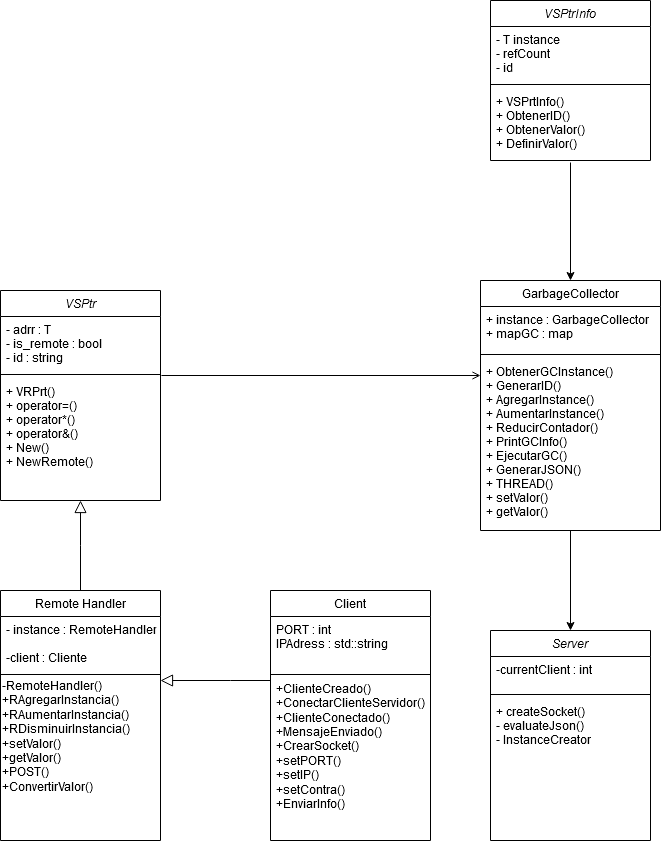

The diagram above was exported from draw.io. Its source (the exported page's mxGraphModel, read from the mxfile embedded in the PNG):
<mxGraphModel dx="1422" dy="763" grid="1" gridSize="10" guides="1" tooltips="1" connect="1" arrows="1" fold="1" page="1" pageScale="1" pageWidth="827" pageHeight="1169" background="#FFFFFF" math="0" shadow="0">
  <root>
    <mxCell id="WIyWlLk6GJQsqaUBKTNV-0" />
    <mxCell id="WIyWlLk6GJQsqaUBKTNV-1" parent="WIyWlLk6GJQsqaUBKTNV-0" />
    <mxCell id="zkfFHV4jXpPFQw0GAbJ--12" value="" style="endArrow=block;endSize=10;endFill=0;shadow=0;strokeWidth=1;rounded=0;edgeStyle=elbowEdgeStyle;elbow=vertical;" parent="WIyWlLk6GJQsqaUBKTNV-1" source="zkfFHV4jXpPFQw0GAbJ--6" target="zkfFHV4jXpPFQw0GAbJ--0" edge="1">
      <mxGeometry width="160" relative="1" as="geometry">
        <mxPoint x="140" y="453" as="sourcePoint" />
        <mxPoint x="140" y="453" as="targetPoint" />
      </mxGeometry>
    </mxCell>
    <mxCell id="zkfFHV4jXpPFQw0GAbJ--16" value="" style="endArrow=block;endSize=10;endFill=0;shadow=0;strokeWidth=1;rounded=0;edgeStyle=elbowEdgeStyle;elbow=vertical;" parent="WIyWlLk6GJQsqaUBKTNV-1" source="zkfFHV4jXpPFQw0GAbJ--13" edge="1">
      <mxGeometry width="160" relative="1" as="geometry">
        <mxPoint x="150" y="623" as="sourcePoint" />
        <mxPoint x="220" y="700" as="targetPoint" />
        <Array as="points">
          <mxPoint x="290" y="700" />
        </Array>
      </mxGeometry>
    </mxCell>
    <mxCell id="zkfFHV4jXpPFQw0GAbJ--26" value="" style="endArrow=open;shadow=0;strokeWidth=1;strokeColor=#000000;rounded=0;endFill=1;edgeStyle=elbowEdgeStyle;elbow=vertical;exitX=1.006;exitY=-0.025;exitDx=0;exitDy=0;exitPerimeter=0;" parent="WIyWlLk6GJQsqaUBKTNV-1" source="zkfFHV4jXpPFQw0GAbJ--5" target="zkfFHV4jXpPFQw0GAbJ--17" edge="1">
      <mxGeometry x="0.5" y="41" relative="1" as="geometry">
        <mxPoint x="240" y="400" as="sourcePoint" />
        <mxPoint x="480" y="442" as="targetPoint" />
        <mxPoint x="-40" y="32" as="offset" />
        <Array as="points">
          <mxPoint x="310" y="395" />
          <mxPoint x="430" y="400" />
        </Array>
      </mxGeometry>
    </mxCell>
    <mxCell id="zkfFHV4jXpPFQw0GAbJ--6" value="Remote Handler" style="swimlane;fontStyle=0;align=center;verticalAlign=top;childLayout=stackLayout;horizontal=1;startSize=26;horizontalStack=0;resizeParent=1;resizeLast=0;collapsible=1;marginBottom=0;rounded=0;shadow=0;strokeWidth=1;" parent="WIyWlLk6GJQsqaUBKTNV-1" vertex="1">
      <mxGeometry x="60" y="610" width="160" height="250" as="geometry">
        <mxRectangle x="130" y="380" width="160" height="26" as="alternateBounds" />
      </mxGeometry>
    </mxCell>
    <mxCell id="zkfFHV4jXpPFQw0GAbJ--7" value="- instance : RemoteHandler&#10;&#10;-client : Cliente&#10;" style="text;align=left;verticalAlign=top;spacingLeft=4;spacingRight=4;overflow=hidden;rotatable=0;points=[[0,0.5],[1,0.5]];portConstraint=eastwest;" parent="zkfFHV4jXpPFQw0GAbJ--6" vertex="1">
      <mxGeometry y="26" width="160" height="54" as="geometry" />
    </mxCell>
    <mxCell id="zkfFHV4jXpPFQw0GAbJ--9" value="" style="line;html=1;strokeWidth=1;align=left;verticalAlign=middle;spacingTop=-1;spacingLeft=3;spacingRight=3;rotatable=0;labelPosition=right;points=[];portConstraint=eastwest;" parent="zkfFHV4jXpPFQw0GAbJ--6" vertex="1">
      <mxGeometry y="80" width="160" height="8" as="geometry" />
    </mxCell>
    <mxCell id="jdGoI2FzGYrUcoUlySk8-3" value="&lt;div align=&quot;left&quot;&gt;-RemoteHandler()&lt;/div&gt;&lt;div align=&quot;left&quot;&gt;+RAgregarInstancia()&lt;/div&gt;&lt;div align=&quot;left&quot;&gt;+RAumentarInstancia()&lt;/div&gt;&lt;div align=&quot;left&quot;&gt;+RDisminuirInstancia()&lt;/div&gt;&lt;div align=&quot;left&quot;&gt;+setValor()&lt;/div&gt;&lt;div align=&quot;left&quot;&gt;+getValor()&lt;/div&gt;&lt;div align=&quot;left&quot;&gt;+POST()&lt;/div&gt;&lt;div align=&quot;left&quot;&gt;+ConvertirValor()&lt;/div&gt;&lt;div align=&quot;left&quot;&gt;&lt;br&gt;&lt;/div&gt;" style="text;html=1;align=left;verticalAlign=middle;resizable=0;points=[];autosize=1;" vertex="1" parent="zkfFHV4jXpPFQw0GAbJ--6">
      <mxGeometry y="88" width="160" height="130" as="geometry" />
    </mxCell>
    <mxCell id="zkfFHV4jXpPFQw0GAbJ--13" value="Client" style="swimlane;fontStyle=0;align=center;verticalAlign=top;childLayout=stackLayout;horizontal=1;startSize=26;horizontalStack=0;resizeParent=1;resizeLast=0;collapsible=1;marginBottom=0;rounded=0;shadow=0;strokeWidth=1;" parent="WIyWlLk6GJQsqaUBKTNV-1" vertex="1">
      <mxGeometry x="330" y="610" width="160" height="250" as="geometry">
        <mxRectangle x="340" y="380" width="170" height="26" as="alternateBounds" />
      </mxGeometry>
    </mxCell>
    <mxCell id="zkfFHV4jXpPFQw0GAbJ--14" value="PORT : int&#10;IPAdress : std::string&#10;" style="text;align=left;verticalAlign=top;spacingLeft=4;spacingRight=4;overflow=hidden;rotatable=0;points=[[0,0.5],[1,0.5]];portConstraint=eastwest;" parent="zkfFHV4jXpPFQw0GAbJ--13" vertex="1">
      <mxGeometry y="26" width="160" height="54" as="geometry" />
    </mxCell>
    <mxCell id="zkfFHV4jXpPFQw0GAbJ--15" value="" style="line;html=1;strokeWidth=1;align=left;verticalAlign=middle;spacingTop=-1;spacingLeft=3;spacingRight=3;rotatable=0;labelPosition=right;points=[];portConstraint=eastwest;" parent="zkfFHV4jXpPFQw0GAbJ--13" vertex="1">
      <mxGeometry y="80" width="160" height="8" as="geometry" />
    </mxCell>
    <mxCell id="jdGoI2FzGYrUcoUlySk8-0" value="&lt;div align=&quot;left&quot;&gt;+ClienteCreado()&lt;/div&gt;&lt;div align=&quot;left&quot;&gt;+ConectarClienteServidor()&lt;/div&gt;&lt;div align=&quot;left&quot;&gt;+ClienteConectado()&lt;/div&gt;&lt;div align=&quot;left&quot;&gt;+MensajeEnviado()&lt;/div&gt;&lt;div align=&quot;left&quot;&gt;+CrearSocket()&lt;/div&gt;&lt;div align=&quot;left&quot;&gt;+setPORT()&lt;/div&gt;&lt;div align=&quot;left&quot;&gt;+setIP()&lt;/div&gt;&lt;div align=&quot;left&quot;&gt;+setContra()&lt;/div&gt;&lt;div align=&quot;left&quot;&gt;+EnviarInfo()&lt;br&gt;&lt;/div&gt;&lt;div&gt;&lt;br&gt;&lt;/div&gt;" style="text;html=1;align=center;verticalAlign=middle;resizable=0;points=[];autosize=1;" vertex="1" parent="zkfFHV4jXpPFQw0GAbJ--13">
      <mxGeometry y="88" width="160" height="150" as="geometry" />
    </mxCell>
    <mxCell id="zkfFHV4jXpPFQw0GAbJ--0" value="VSPtr" style="swimlane;fontStyle=2;align=center;verticalAlign=top;childLayout=stackLayout;horizontal=1;startSize=26;horizontalStack=0;resizeParent=1;resizeLast=0;collapsible=1;marginBottom=0;rounded=0;shadow=0;strokeWidth=1;" parent="WIyWlLk6GJQsqaUBKTNV-1" vertex="1">
      <mxGeometry x="60" y="310" width="160" height="210" as="geometry">
        <mxRectangle x="230" y="140" width="160" height="26" as="alternateBounds" />
      </mxGeometry>
    </mxCell>
    <mxCell id="zkfFHV4jXpPFQw0GAbJ--1" value="- adrr : T&#10;- is_remote : bool&#10;- id : string&#10;" style="text;align=left;verticalAlign=top;spacingLeft=4;spacingRight=4;overflow=hidden;rotatable=0;points=[[0,0.5],[1,0.5]];portConstraint=eastwest;" parent="zkfFHV4jXpPFQw0GAbJ--0" vertex="1">
      <mxGeometry y="26" width="160" height="54" as="geometry" />
    </mxCell>
    <mxCell id="zkfFHV4jXpPFQw0GAbJ--4" value="" style="line;html=1;strokeWidth=1;align=left;verticalAlign=middle;spacingTop=-1;spacingLeft=3;spacingRight=3;rotatable=0;labelPosition=right;points=[];portConstraint=eastwest;" parent="zkfFHV4jXpPFQw0GAbJ--0" vertex="1">
      <mxGeometry y="80" width="160" height="8" as="geometry" />
    </mxCell>
    <mxCell id="zkfFHV4jXpPFQw0GAbJ--5" value="+ VRPrt()&#10;+ operator=()&#10;+ operator*()&#10;+ operator&amp;()&#10;+ New()&#10;+ NewRemote()&#10;" style="text;align=left;verticalAlign=top;spacingLeft=4;spacingRight=4;overflow=hidden;rotatable=0;points=[[0,0.5],[1,0.5]];portConstraint=eastwest;" parent="zkfFHV4jXpPFQw0GAbJ--0" vertex="1">
      <mxGeometry y="88" width="160" height="122" as="geometry" />
    </mxCell>
    <mxCell id="zkfFHV4jXpPFQw0GAbJ--17" value="GarbageCollector" style="swimlane;fontStyle=0;align=center;verticalAlign=top;childLayout=stackLayout;horizontal=1;startSize=26;horizontalStack=0;resizeParent=1;resizeLast=0;collapsible=1;marginBottom=0;rounded=0;shadow=0;strokeWidth=1;" parent="WIyWlLk6GJQsqaUBKTNV-1" vertex="1">
      <mxGeometry x="540" y="300" width="180" height="250" as="geometry">
        <mxRectangle x="550" y="140" width="160" height="26" as="alternateBounds" />
      </mxGeometry>
    </mxCell>
    <mxCell id="zkfFHV4jXpPFQw0GAbJ--22" value="+ instance : GarbageCollector&#10;+ mapGC : map" style="text;align=left;verticalAlign=top;spacingLeft=4;spacingRight=4;overflow=hidden;rotatable=0;points=[[0,0.5],[1,0.5]];portConstraint=eastwest;rounded=0;shadow=0;html=0;" parent="zkfFHV4jXpPFQw0GAbJ--17" vertex="1">
      <mxGeometry y="26" width="180" height="44" as="geometry" />
    </mxCell>
    <mxCell id="zkfFHV4jXpPFQw0GAbJ--23" value="" style="line;html=1;strokeWidth=1;align=left;verticalAlign=middle;spacingTop=-1;spacingLeft=3;spacingRight=3;rotatable=0;labelPosition=right;points=[];portConstraint=eastwest;" parent="zkfFHV4jXpPFQw0GAbJ--17" vertex="1">
      <mxGeometry y="70" width="180" height="8" as="geometry" />
    </mxCell>
    <mxCell id="zkfFHV4jXpPFQw0GAbJ--25" value="+ ObtenerGCInstance()&#10;+ GenerarID()&#10;+ AgregarInstance()&#10;+ AumentarInstance()&#10;+ ReducirContador()&#10;+ PrintGCInfo()&#10;+ EjecutarGC()&#10;+ GenerarJSON()&#10;+ THREAD()&#10;+ setValor()&#10;+ getValor()&#10;" style="text;align=left;verticalAlign=top;spacingLeft=4;spacingRight=4;overflow=hidden;rotatable=0;points=[[0,0.5],[1,0.5]];portConstraint=eastwest;" parent="zkfFHV4jXpPFQw0GAbJ--17" vertex="1">
      <mxGeometry y="78" width="180" height="172" as="geometry" />
    </mxCell>
    <mxCell id="jdGoI2FzGYrUcoUlySk8-4" value="VSPtrInfo" style="swimlane;fontStyle=2;align=center;verticalAlign=top;childLayout=stackLayout;horizontal=1;startSize=26;horizontalStack=0;resizeParent=1;resizeLast=0;collapsible=1;marginBottom=0;rounded=0;shadow=0;strokeWidth=1;" vertex="1" parent="WIyWlLk6GJQsqaUBKTNV-1">
      <mxGeometry x="550" y="20" width="160" height="160" as="geometry">
        <mxRectangle x="230" y="140" width="160" height="26" as="alternateBounds" />
      </mxGeometry>
    </mxCell>
    <mxCell id="jdGoI2FzGYrUcoUlySk8-5" value="- T instance&#10;- refCount&#10;- id&#10;" style="text;align=left;verticalAlign=top;spacingLeft=4;spacingRight=4;overflow=hidden;rotatable=0;points=[[0,0.5],[1,0.5]];portConstraint=eastwest;" vertex="1" parent="jdGoI2FzGYrUcoUlySk8-4">
      <mxGeometry y="26" width="160" height="54" as="geometry" />
    </mxCell>
    <mxCell id="jdGoI2FzGYrUcoUlySk8-6" value="" style="line;html=1;strokeWidth=1;align=left;verticalAlign=middle;spacingTop=-1;spacingLeft=3;spacingRight=3;rotatable=0;labelPosition=right;points=[];portConstraint=eastwest;" vertex="1" parent="jdGoI2FzGYrUcoUlySk8-4">
      <mxGeometry y="80" width="160" height="8" as="geometry" />
    </mxCell>
    <mxCell id="jdGoI2FzGYrUcoUlySk8-7" value="+ VSPrtInfo()&#10;+ ObtenerID()&#10;+ ObtenerValor()&#10;+ DefinirValor()&#10;&#10;" style="text;align=left;verticalAlign=top;spacingLeft=4;spacingRight=4;overflow=hidden;rotatable=0;points=[[0,0.5],[1,0.5]];portConstraint=eastwest;" vertex="1" parent="jdGoI2FzGYrUcoUlySk8-4">
      <mxGeometry y="88" width="160" height="72" as="geometry" />
    </mxCell>
    <mxCell id="jdGoI2FzGYrUcoUlySk8-8" value="" style="endArrow=classic;html=1;exitX=0.5;exitY=1.028;exitDx=0;exitDy=0;exitPerimeter=0;entryX=0.5;entryY=0;entryDx=0;entryDy=0;" edge="1" parent="WIyWlLk6GJQsqaUBKTNV-1" source="jdGoI2FzGYrUcoUlySk8-7" target="zkfFHV4jXpPFQw0GAbJ--17">
      <mxGeometry width="50" height="50" relative="1" as="geometry">
        <mxPoint x="390" y="320" as="sourcePoint" />
        <mxPoint x="440" y="270" as="targetPoint" />
      </mxGeometry>
    </mxCell>
    <mxCell id="jdGoI2FzGYrUcoUlySk8-9" value="Server" style="swimlane;fontStyle=2;align=center;verticalAlign=top;childLayout=stackLayout;horizontal=1;startSize=26;horizontalStack=0;resizeParent=1;resizeLast=0;collapsible=1;marginBottom=0;rounded=0;shadow=0;strokeWidth=1;" vertex="1" parent="WIyWlLk6GJQsqaUBKTNV-1">
      <mxGeometry x="550" y="650" width="160" height="210" as="geometry">
        <mxRectangle x="230" y="140" width="160" height="26" as="alternateBounds" />
      </mxGeometry>
    </mxCell>
    <mxCell id="jdGoI2FzGYrUcoUlySk8-10" value="-currentClient : int" style="text;align=left;verticalAlign=top;spacingLeft=4;spacingRight=4;overflow=hidden;rotatable=0;points=[[0,0.5],[1,0.5]];portConstraint=eastwest;" vertex="1" parent="jdGoI2FzGYrUcoUlySk8-9">
      <mxGeometry y="26" width="160" height="34" as="geometry" />
    </mxCell>
    <mxCell id="jdGoI2FzGYrUcoUlySk8-11" value="" style="line;html=1;strokeWidth=1;align=left;verticalAlign=middle;spacingTop=-1;spacingLeft=3;spacingRight=3;rotatable=0;labelPosition=right;points=[];portConstraint=eastwest;" vertex="1" parent="jdGoI2FzGYrUcoUlySk8-9">
      <mxGeometry y="60" width="160" height="8" as="geometry" />
    </mxCell>
    <mxCell id="jdGoI2FzGYrUcoUlySk8-12" value="+ createSocket()&#10;- evaluateJson()&#10;- InstanceCreator&#10;" style="text;align=left;verticalAlign=top;spacingLeft=4;spacingRight=4;overflow=hidden;rotatable=0;points=[[0,0.5],[1,0.5]];portConstraint=eastwest;" vertex="1" parent="jdGoI2FzGYrUcoUlySk8-9">
      <mxGeometry y="68" width="160" height="122" as="geometry" />
    </mxCell>
    <mxCell id="jdGoI2FzGYrUcoUlySk8-15" value="" style="endArrow=classic;html=1;entryX=0.5;entryY=0;entryDx=0;entryDy=0;exitX=0.5;exitY=1;exitDx=0;exitDy=0;exitPerimeter=0;" edge="1" parent="WIyWlLk6GJQsqaUBKTNV-1" source="zkfFHV4jXpPFQw0GAbJ--25" target="jdGoI2FzGYrUcoUlySk8-9">
      <mxGeometry width="50" height="50" relative="1" as="geometry">
        <mxPoint x="390" y="560" as="sourcePoint" />
        <mxPoint x="440" y="510" as="targetPoint" />
      </mxGeometry>
    </mxCell>
  </root>
</mxGraphModel>